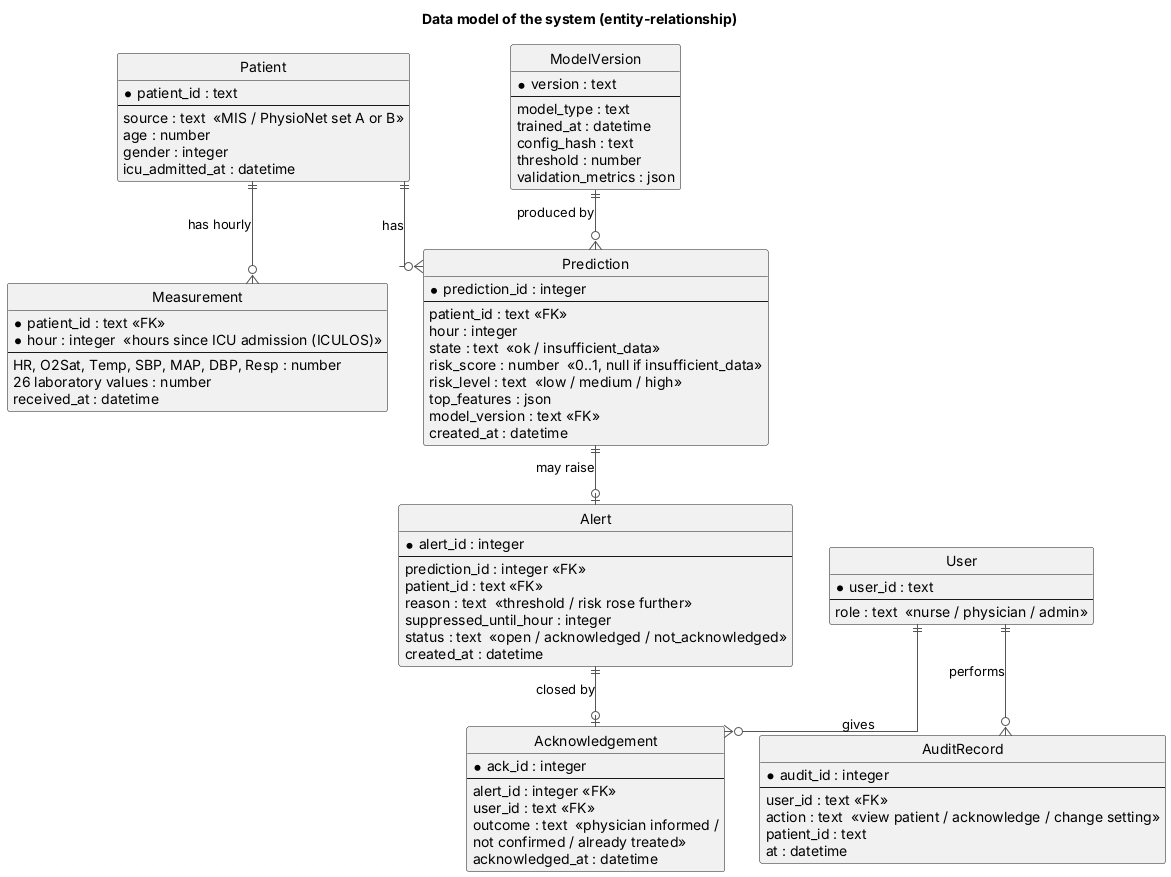

The diagram above was rendered by PlantUML. Its source (embedded in the PNG):
@startuml data-model
' Data model (entity-relationship diagram) of the system — DIP-27
' Source of diagrams/export/data-model.png. Stored in SQLite in the diploma, PostgreSQL in the target hospital.
skinparam shadowing false
skinparam ArrowColor #555555
skinparam linetype ortho
hide circle

title Data model of the system (entity-relationship)

entity "Patient" as PAT {
  * patient_id : text
  --
  source : text  <<MIS / PhysioNet set A or B>>
  age : number
  gender : integer
  icu_admitted_at : datetime
}

entity "Measurement" as MEA {
  * patient_id : text <<FK>>
  * hour : integer  <<hours since ICU admission (ICULOS)>>
  --
  HR, O2Sat, Temp, SBP, MAP, DBP, Resp : number
  26 laboratory values : number
  received_at : datetime
}

entity "ModelVersion" as MOD {
  * version : text
  --
  model_type : text
  trained_at : datetime
  config_hash : text
  threshold : number
  validation_metrics : json
}

entity "Prediction" as PRE {
  * prediction_id : integer
  --
  patient_id : text <<FK>>
  hour : integer
  state : text  <<ok / insufficient_data>>
  risk_score : number  <<0..1, null if insufficient_data>>
  risk_level : text  <<low / medium / high>>
  top_features : json
  model_version : text <<FK>>
  created_at : datetime
}

entity "Alert" as ALE {
  * alert_id : integer
  --
  prediction_id : integer <<FK>>
  patient_id : text <<FK>>
  reason : text  <<threshold / risk rose further>>
  suppressed_until_hour : integer
  status : text  <<open / acknowledged / not_acknowledged>>
  created_at : datetime
}

entity "Acknowledgement" as ACK {
  * ack_id : integer
  --
  alert_id : integer <<FK>>
  user_id : text <<FK>>
  outcome : text  <<physician informed /\nnot confirmed / already treated>>
  acknowledged_at : datetime
}

entity "User" as USR {
  * user_id : text
  --
  role : text  <<nurse / physician / admin>>
}

entity "AuditRecord" as AUD {
  * audit_id : integer
  --
  user_id : text <<FK>>
  action : text  <<view patient / acknowledge / change setting>>
  patient_id : text
  at : datetime
}

PAT ||--o{ MEA : has hourly
PAT ||--o{ PRE : has
MOD ||--o{ PRE : produced by
PRE ||--o| ALE : may raise
ALE ||--o| ACK : closed by
USR ||--o{ ACK : gives
USR ||--o{ AUD : performs
@enduml